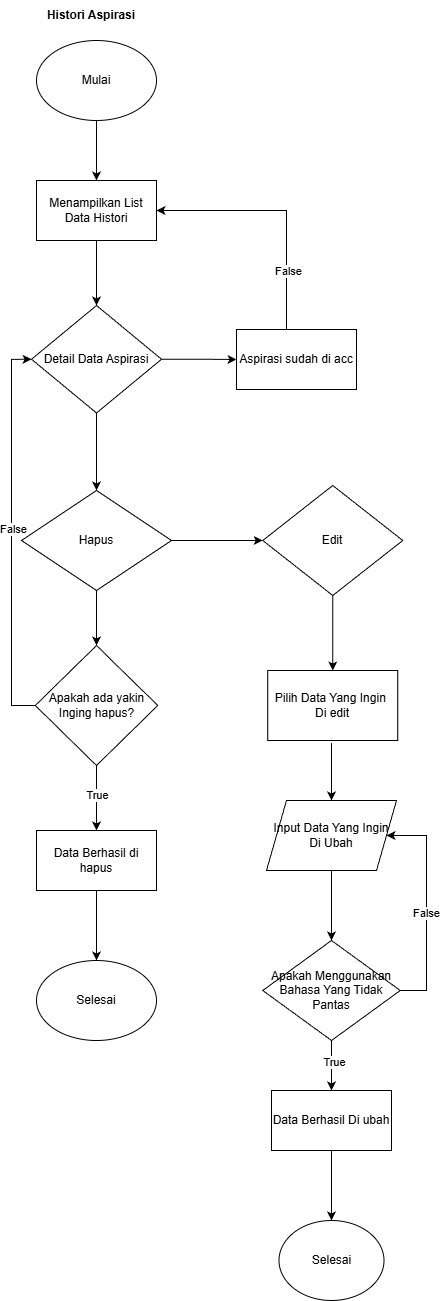

The diagram above was exported from draw.io. Its source (the exported page's mxGraphModel, read from the mxfile embedded in the PNG):
<mxGraphModel dx="2184" dy="1480" grid="1" gridSize="10" guides="1" tooltips="1" connect="1" arrows="1" fold="1" page="1" pageScale="1" pageWidth="850" pageHeight="1100" background="none" math="0" shadow="0">
  <root>
    <mxCell id="0" />
    <mxCell id="1" parent="0" />
    <mxCell id="2" edge="1" parent="1" source="3" style="edgeStyle=orthogonalEdgeStyle;rounded=0;orthogonalLoop=1;jettySize=auto;html=1;" target="6" value="">
      <mxGeometry relative="1" as="geometry" />
    </mxCell>
    <mxCell id="3" parent="1" style="ellipse;whiteSpace=wrap;html=1;" value="Mulai" vertex="1">
      <mxGeometry height="80" width="120" x="1520" y="290" as="geometry" />
    </mxCell>
    <mxCell id="4" parent="1" style="text;html=1;whiteSpace=wrap;strokeColor=none;fillColor=none;align=center;verticalAlign=middle;rounded=0;" value="&lt;b&gt;Histori Aspirasi&lt;/b&gt;" vertex="1">
      <mxGeometry height="30" width="110" x="1520" y="250" as="geometry" />
    </mxCell>
    <mxCell id="5" edge="1" parent="1" source="6" style="edgeStyle=orthogonalEdgeStyle;rounded=0;orthogonalLoop=1;jettySize=auto;html=1;" value="">
      <mxGeometry relative="1" as="geometry">
        <mxPoint x="1580" y="555" as="targetPoint" />
      </mxGeometry>
    </mxCell>
    <mxCell id="6" parent="1" style="rounded=0;whiteSpace=wrap;html=1;" value="Menampilkan List Data Histori" vertex="1">
      <mxGeometry height="60" width="120" x="1520" y="430" as="geometry" />
    </mxCell>
    <mxCell id="7" edge="1" parent="1" source="9" style="edgeStyle=orthogonalEdgeStyle;rounded=0;orthogonalLoop=1;jettySize=auto;html=1;" target="12" value="">
      <mxGeometry relative="1" as="geometry" />
    </mxCell>
    <mxCell id="8" edge="1" parent="1" source="9" style="edgeStyle=orthogonalEdgeStyle;rounded=0;orthogonalLoop=1;jettySize=auto;html=1;" target="22" value="">
      <mxGeometry relative="1" as="geometry" />
    </mxCell>
    <mxCell id="9" parent="1" style="rhombus;whiteSpace=wrap;html=1;" value="&amp;nbsp;Detail Data Aspirasi&amp;nbsp;" vertex="1">
      <mxGeometry height="107.5" width="130" x="1515" y="555" as="geometry" />
    </mxCell>
    <mxCell id="10" edge="1" parent="1" source="12" style="edgeStyle=orthogonalEdgeStyle;rounded=0;orthogonalLoop=1;jettySize=auto;html=1;" target="17" value="">
      <mxGeometry relative="1" as="geometry" />
    </mxCell>
    <mxCell id="11" edge="1" parent="1" source="12" style="edgeStyle=orthogonalEdgeStyle;rounded=0;orthogonalLoop=1;jettySize=auto;html=1;" target="24" value="">
      <mxGeometry relative="1" as="geometry" />
    </mxCell>
    <mxCell id="12" parent="1" style="rhombus;whiteSpace=wrap;html=1;" value="Hapus" vertex="1">
      <mxGeometry height="100" width="150" x="1505" y="740" as="geometry" />
    </mxCell>
    <mxCell id="13" edge="1" parent="1" source="17" style="edgeStyle=orthogonalEdgeStyle;rounded=0;orthogonalLoop=1;jettySize=auto;html=1;" target="19" value="">
      <mxGeometry relative="1" as="geometry" />
    </mxCell>
    <mxCell id="14" connectable="0" parent="13" style="edgeLabel;html=1;align=center;verticalAlign=middle;resizable=0;points=[];" value="True" vertex="1">
      <mxGeometry relative="1" x="-0.0769" as="geometry">
        <mxPoint y="-1" as="offset" />
      </mxGeometry>
    </mxCell>
    <mxCell id="15" edge="1" parent="1" source="17" style="edgeStyle=orthogonalEdgeStyle;rounded=0;orthogonalLoop=1;jettySize=auto;html=1;entryX=0;entryY=0.5;entryDx=0;entryDy=0;" target="9">
      <mxGeometry relative="1" as="geometry">
        <Array as="points">
          <mxPoint x="1495" y="955" />
          <mxPoint x="1495" y="609" />
        </Array>
      </mxGeometry>
    </mxCell>
    <mxCell id="16" connectable="0" parent="15" style="edgeLabel;html=1;align=center;verticalAlign=middle;resizable=0;points=[];" value="False" vertex="1">
      <mxGeometry relative="1" x="0.0238" y="-1" as="geometry">
        <mxPoint as="offset" />
      </mxGeometry>
    </mxCell>
    <mxCell id="17" parent="1" style="rhombus;whiteSpace=wrap;html=1;" value="Apakah ada yakin&lt;div&gt;Inging hapus?&lt;/div&gt;" vertex="1">
      <mxGeometry height="120" width="122.5" x="1518.75" y="895" as="geometry" />
    </mxCell>
    <mxCell id="18" edge="1" parent="1" source="19" style="edgeStyle=orthogonalEdgeStyle;rounded=0;orthogonalLoop=1;jettySize=auto;html=1;" target="36" value="">
      <mxGeometry relative="1" as="geometry" />
    </mxCell>
    <mxCell id="19" parent="1" style="rounded=0;whiteSpace=wrap;html=1;" value="Data Berhasil di hapus" vertex="1">
      <mxGeometry height="60" width="120" x="1520" y="1080" as="geometry" />
    </mxCell>
    <mxCell id="20" edge="1" parent="1" source="22" style="edgeStyle=orthogonalEdgeStyle;rounded=0;orthogonalLoop=1;jettySize=auto;html=1;entryX=1;entryY=0.5;entryDx=0;entryDy=0;" target="6">
      <mxGeometry relative="1" as="geometry">
        <Array as="points">
          <mxPoint x="1770" y="460" />
        </Array>
      </mxGeometry>
    </mxCell>
    <mxCell id="21" connectable="0" parent="20" style="edgeLabel;html=1;align=center;verticalAlign=middle;resizable=0;points=[];" value="False" vertex="1">
      <mxGeometry relative="1" x="-0.5284" y="-1" as="geometry">
        <mxPoint as="offset" />
      </mxGeometry>
    </mxCell>
    <mxCell id="22" parent="1" style="rounded=0;whiteSpace=wrap;html=1;" value="Aspirasi sudah di acc" vertex="1">
      <mxGeometry height="60" width="120" x="1720" y="579" as="geometry" />
    </mxCell>
    <mxCell id="23" edge="1" parent="1" source="24" style="edgeStyle=orthogonalEdgeStyle;rounded=0;orthogonalLoop=1;jettySize=auto;html=1;" target="35" value="">
      <mxGeometry relative="1" as="geometry" />
    </mxCell>
    <mxCell id="24" parent="1" style="rhombus;whiteSpace=wrap;html=1;" value="Edit" vertex="1">
      <mxGeometry height="110" width="140" x="1746.25" y="735" as="geometry" />
    </mxCell>
    <mxCell id="25" edge="1" parent="1" style="edgeStyle=orthogonalEdgeStyle;rounded=0;orthogonalLoop=1;jettySize=auto;html=1;" target="27" value="">
      <mxGeometry relative="1" as="geometry">
        <mxPoint x="1815" y="992.5" as="sourcePoint" />
      </mxGeometry>
    </mxCell>
    <mxCell id="26" edge="1" parent="1" source="27" style="edgeStyle=orthogonalEdgeStyle;rounded=0;orthogonalLoop=1;jettySize=auto;html=1;" target="32" value="">
      <mxGeometry relative="1" as="geometry" />
    </mxCell>
    <mxCell id="27" parent="1" style="shape=parallelogram;perimeter=parallelogramPerimeter;whiteSpace=wrap;html=1;fixedSize=1;" value="Input Data Yang Ingin Di Ubah" vertex="1">
      <mxGeometry height="70" width="130" x="1750" y="1050" as="geometry" />
    </mxCell>
    <mxCell id="28" edge="1" parent="1" source="32" style="edgeStyle=orthogonalEdgeStyle;rounded=0;orthogonalLoop=1;jettySize=auto;html=1;" target="34" value="">
      <mxGeometry relative="1" as="geometry" />
    </mxCell>
    <mxCell id="29" connectable="0" parent="28" style="edgeLabel;html=1;align=center;verticalAlign=middle;resizable=0;points=[];" value="True" vertex="1">
      <mxGeometry relative="1" x="-0.1167" y="2" as="geometry">
        <mxPoint as="offset" />
      </mxGeometry>
    </mxCell>
    <mxCell id="30" edge="1" parent="1" source="32" style="edgeStyle=orthogonalEdgeStyle;rounded=0;orthogonalLoop=1;jettySize=auto;html=1;entryX=1;entryY=0.5;entryDx=0;entryDy=0;" target="27">
      <mxGeometry relative="1" as="geometry">
        <Array as="points">
          <mxPoint x="1910" y="1240" />
          <mxPoint x="1910" y="1085" />
        </Array>
      </mxGeometry>
    </mxCell>
    <mxCell id="31" connectable="0" parent="30" style="edgeLabel;html=1;align=center;verticalAlign=middle;resizable=0;points=[];" value="False" vertex="1">
      <mxGeometry relative="1" x="-0.0522" y="1" as="geometry">
        <mxPoint as="offset" />
      </mxGeometry>
    </mxCell>
    <mxCell id="32" parent="1" style="rhombus;whiteSpace=wrap;html=1;" value="Apakah Menggunakan Bahasa Yang Tidak Pantas" vertex="1">
      <mxGeometry height="100" width="137.5" x="1746.25" y="1190" as="geometry" />
    </mxCell>
    <mxCell id="33" edge="1" parent="1" source="34" style="edgeStyle=orthogonalEdgeStyle;rounded=0;orthogonalLoop=1;jettySize=auto;html=1;" target="37" value="">
      <mxGeometry relative="1" as="geometry" />
    </mxCell>
    <mxCell id="34" parent="1" style="rounded=0;whiteSpace=wrap;html=1;" value="Data Berhasil Di ubah" vertex="1">
      <mxGeometry height="60" width="120" x="1755" y="1340" as="geometry" />
    </mxCell>
    <mxCell id="35" parent="1" style="rounded=0;whiteSpace=wrap;html=1;" value="Pilih Data Yang Ingin&amp;nbsp;&lt;div&gt;Di edit&lt;/div&gt;" vertex="1">
      <mxGeometry height="70" width="130" x="1751.25" y="920" as="geometry" />
    </mxCell>
    <mxCell id="36" parent="1" style="ellipse;whiteSpace=wrap;html=1;rounded=0;" value="Selesai" vertex="1">
      <mxGeometry height="80" width="120" x="1520" y="1210" as="geometry" />
    </mxCell>
    <mxCell id="37" parent="1" style="ellipse;whiteSpace=wrap;html=1;rounded=0;" value="Selesai" vertex="1">
      <mxGeometry height="80" width="105" x="1762.5" y="1470" as="geometry" />
    </mxCell>
  </root>
</mxGraphModel>